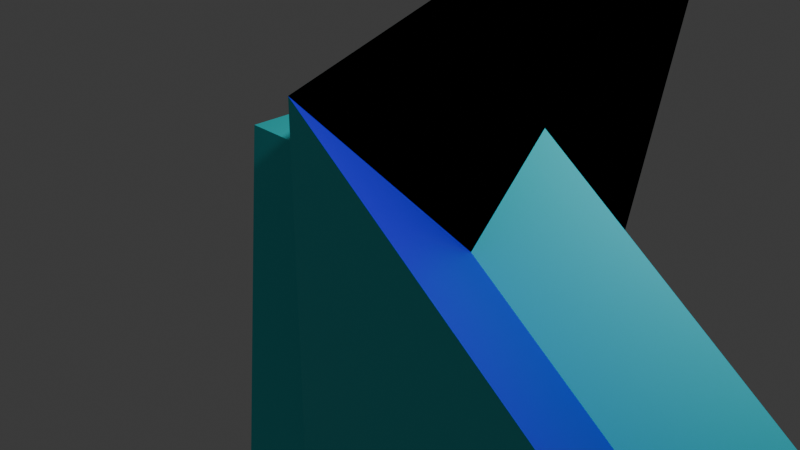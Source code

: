# Source: P1.blend  (saved by Blender 4.0.36; exported with 4.5.12 LTS)
import bpy
from mathutils import Matrix  # noqa: F401  (used for matrix-valued properties, if any)

bpy.ops.wm.read_factory_settings(use_empty=True)
scene = bpy.context.scene
scene.name = 'Scene'

# ---- collections
col_collection = bpy.data.collections.new('Collection'); scene.collection.children.link(col_collection)

# ---- materials (node trees are filled in below, after node groups)
mat_material = bpy.data.materials.new('Material')
mat_material.alpha_threshold = 0.0
mat_material.use_transparent_shadow = False
mat_material.roughness = 0.5
mat_material.line_color = (0.0, 0.0, 0.0, 1.0)
mat_material_001 = bpy.data.materials.new('Material.001')
mat_material_001.use_transparent_shadow = False
mat_material_002 = bpy.data.materials.new('Material.002')
mat_material_002.use_transparent_shadow = False
mat_material_003 = bpy.data.materials.new('Material.003')
mat_material_003.use_transparent_shadow = False

# ---- material node trees
mat_material.use_nodes = True; mat_material.node_tree.nodes.clear()
_N = mat_material.node_tree.nodes; _L = mat_material.node_tree.links
n0 = _N.new('ShaderNodeOutputMaterial'); n0.name = 'Material Output'; n0.location = (300, 300)
n1 = _N.new('ShaderNodeBsdfPrincipled'); n1.name = 'Principled BSDF'; n1.location = (10, 300)
n1.inputs[0].default_value = (0.8003, 0.3461, 0.03053, 1.0)
n1.inputs[3].default_value = 1.45
_L.new(n1.outputs[0], n0.inputs[0])
n0.is_active_output = True
mat_material_001.use_nodes = True; mat_material_001.node_tree.nodes.clear()
_N = mat_material_001.node_tree.nodes; _L = mat_material_001.node_tree.links
n0 = _N.new('ShaderNodeBsdfPrincipled'); n0.name = 'BSDF Principista'; n0.location = (10, 300)
n0.inputs[0].default_value = (0.02869, 0.7626, 0.8014, 1.0)
n0.inputs[3].default_value = 1.45
n1 = _N.new('ShaderNodeOutputMaterial'); n1.name = 'Material'; n1.location = (300, 300)
_L.new(n0.outputs[0], n1.inputs[0])
n1.is_active_output = True
mat_material_002.use_nodes = True; mat_material_002.node_tree.nodes.clear()
_N = mat_material_002.node_tree.nodes; _L = mat_material_002.node_tree.links
n0 = _N.new('ShaderNodeBsdfPrincipled'); n0.name = 'BSDF Principista'; n0.location = (10, 300)
n0.inputs[0].default_value = (0.01785, 0.008693, 0.8003, 1.0)
n0.inputs[3].default_value = 1.45
n1 = _N.new('ShaderNodeOutputMaterial'); n1.name = 'Material'; n1.location = (300, 300)
_L.new(n0.outputs[0], n1.inputs[0])
n1.is_active_output = True
mat_material_003.use_nodes = True; mat_material_003.node_tree.nodes.clear()
_N = mat_material_003.node_tree.nodes; _L = mat_material_003.node_tree.links
n0 = _N.new('ShaderNodeBsdfPrincipled'); n0.name = 'BSDF Principista'; n0.location = (10, 300)
n0.inputs[0].default_value = (0.8004, 0.7589, 0.01347, 1.0)
n0.inputs[3].default_value = 1.45
n1 = _N.new('ShaderNodeOutputMaterial'); n1.name = 'Material'; n1.location = (300, 300)
_L.new(n0.outputs[0], n1.inputs[0])
n1.is_active_output = True

# ---- world
world_world = bpy.data.worlds.new('World'); scene.world = world_world
world_world.use_nodes = True; world_world.node_tree.nodes.clear()
_N = world_world.node_tree.nodes; _L = world_world.node_tree.links
n0 = _N.new('ShaderNodeOutputWorld'); n0.name = 'World Output'; n0.location = (300, 300)
n1 = _N.new('ShaderNodeBackground'); n1.name = 'Background'; n1.location = (10, 300)
n1.inputs[0].default_value = (0.05088, 0.05088, 0.05088, 1.0)
_L.new(n1.outputs[0], n0.inputs[0])
n0.is_active_output = True
world_world.color = (0.05088, 0.05088, 0.05088)
world_world.use_sun_shadow = False
world_world.sun_shadow_jitter_overblur = 0.0

# ---- cameras
cam_camera = bpy.data.cameras.new('Camera')
cam_camera.clip_end = 100.0
cam_camera.ortho_scale = 7.314

# ---- lights
light_light = bpy.data.lights.new('Light', 'POINT')
light_light.transmission_factor = 0.0
light_light.use_soft_falloff = False
light_light.energy = 1000.0
light_light.shadow_soft_size = 0.1
light_light.shadow_maximum_resolution = 0.006
light_light.use_absolute_resolution = True

# ---- meshes
me_cube = bpy.data.meshes.new('Cube')
me_cube.from_pydata([(1.0, 1.0, 1.0), (1.0, 1.0, -1.0), (1.0, -1.0, 1.0), (1.0, -2.818, -2.818), (-1.0, 1.0, 1.0), (-1.0, 1.0, -1.0), (-1.0, -1.0, 1.0), (-1.0, -1.0, -1.0), (1.0, -2.093, -2.093), (1.0, -2.093, 2.093), (1.0, 2.093, -2.093), (1.0, 3.911, 3.911), (4.475, 0.8964, -1.358), (4.475, 0.8964, -3.358), (4.475, -2.197, -4.451), (4.475, -2.197, -0.265), (9.395, 3.422, 2.018), (11.41, 3.422, 2.018), (9.395, 5.422, 2.018), (11.41, 5.422, 2.018), (11.68, 3.469, 3.004), (11.68, 5.469, 3.004), (9.395, 5.422, 0.3477), (9.395, 3.422, 0.3477), (11.41, 3.422, 0.3477), (11.41, 5.422, 0.3477), (11.41, 5.422, 0.4926), (11.41, 3.422, 0.4926), (9.395, 3.422, 0.4926), (9.395, 5.422, 0.4926), (9.395, 3.716, 2.018), (11.41, 3.716, 2.018), (11.68, 3.763, 3.004), (9.395, 3.716, 0.3477), (11.41, 3.716, 0.3477), (9.395, 3.716, 0.4926), (11.41, 3.716, 0.4926), (11.63, 5.46, 2.806), (11.63, 3.46, 2.806), (11.63, 3.753, 2.806)], [], [(0, 4, 6, 2), (3, 2, 6, 7), (7, 6, 4, 5), (5, 1, 3, 7), (2, 3, 11, 10), (5, 4, 0, 1), (9, 8, 10, 11), (8, 9, 15, 14), (3, 1, 9, 11), (0, 2, 10, 8), (13, 12, 14, 15), (9, 1, 13, 15), (1, 0, 12, 13), (0, 8, 14, 12), (36, 26, 25, 34), (39, 38, 20, 32), (33, 34, 25, 22), (35, 28, 23, 33), (26, 29, 22, 25), (28, 27, 24, 23), (16, 17, 27, 28), (19, 18, 29, 26), (30, 16, 28, 35), (31, 19, 26, 36), (17, 31, 36, 27), (18, 30, 35, 29), (29, 35, 33, 22), (23, 24, 34, 33), (37, 39, 32, 21), (27, 36, 34, 24), (19, 31, 39, 37), (31, 17, 38, 39)])
me_cube.polygons.foreach_set('material_index', [1, 1, 2, 2, 2, 1, 1, 1, 1, 1, 1, 2, 2, 1, 2, 3, 0, 3, 2, 2, 0, 0, 2, 0, 2, 0, 2, 2, 2, 3, 0, 2])
_uv = me_cube.uv_layers.new(name='UVMap')
_uv.uv.foreach_set('vector', [0.625, 0.5, 0.875, 0.5, 0.875, 0.75, 0.625, 0.75, 0.375, 0.75, 0.625, 0.75, 0.625, 1.0, 0.375, 1.0, 0.375, 0.0, 0.625, 0.0, 0.625, 0.25, 0.375, 0.25, 0.125, 0.5, 0.375, 0.5, 0.375, 0.75, 0.125, 0.75, 0.625, 0.75, 0.375, 0.75, 0.375, 0.75, 0.625, 0.75, 0.375, 0.25, 0.625, 0.25, 0.625, 0.5, 0.375, 0.5, 0.375, 0.5, 0.625, 0.5, 0.625, 0.75, 0.375, 0.75, 0.625, 0.5, 0.375, 0.5, 0.375, 0.5, 0.625, 0.5, 0.375, 0.75, 0.375, 0.5, 0.375, 0.5, 0.375, 0.75, 0.625, 0.5, 0.625, 0.75, 0.625, 0.75, 0.625, 0.5, 0.375, 0.5, 0.625, 0.5, 0.625, 0.5, 0.375, 0.5, 0.375, 0.5, 0.375, 0.5, 0.375, 0.5, 0.375, 0.5, 0.375, 0.5, 0.625, 0.5, 0.625, 0.5, 0.375, 0.5, 0.625, 0.5, 0.625, 0.5, 0.625, 0.5, 0.625, 0.5, 1.0, 0.1467, 1.0, 1.0, 1.0, 1.0, 1.0, 0.1467, 1.0, 0.1467, 1.0, 0.0, 1.0, 0.0, 1.0, 0.1467, 0.0, 0.1467, 1.0, 0.1467, 1.0, 1.0, 0.0, 1.0, 0.0, 0.0, 0.0, 0.0, 0.0, 0.0, 0.0, 0.0, 0.0, 0.0, 0.0, 0.0, 0.0, 0.0, 0.0, 0.0, 0.0, 0.0, 0.0, 0.0, 0.0, 0.0, 0.0, 0.0, 0.0, 0.0, 0.0, 0.0, 0.0, 0.0, 0.0, 0.0, 0.0, 0.0, 0.0, 0.0, 0.0, 0.0, 0.0, 0.0, 0.0, 0.0, 0.0, 0.0, 0.0, 0.0, 0.0, 0.0, 1.0, 0.1467, 1.0, 1.0, 1.0, 1.0, 1.0, 0.1467, 1.0, 0.0, 1.0, 0.1467, 1.0, 0.1467, 1.0, 0.0, 0.0, 0.0, 0.0, 0.0, 0.0, 0.0, 0.0, 0.0, 0.0, 0.0, 0.0, 0.0, 0.0, 0.0, 0.0, 0.0, 0.0, 0.0, 1.0, 0.0, 1.0, 0.1467, 0.0, 0.1467, 1.0, 1.0, 1.0, 0.1467, 1.0, 0.1467, 1.0, 1.0, 1.0, 0.0, 1.0, 0.1467, 1.0, 0.1467, 1.0, 0.0, 1.0, 1.0, 1.0, 0.1467, 1.0, 0.1467, 1.0, 1.0, 1.0, 0.1467, 1.0, 0.0, 1.0, 0.0, 1.0, 0.1467])
me_cube.materials.append(mat_material)
me_cube.materials.append(mat_material_001)
me_cube.materials.append(mat_material_002)
me_cube.materials.append(mat_material_003)
me_cube.use_mirror_vertex_groups = False
me_cube.update()

# ---- objects
ob_cube = bpy.data.objects.new('Cube', me_cube)
ob_light = bpy.data.objects.new('Light', light_light)
ob_camera = bpy.data.objects.new('Camera', cam_camera)

# ---- transforms, parenting, visibility, modifiers, constraints
ob_cube.location = (0.0, 0.0, 0.0)
ob_cube.lock_rotations_4d = False
ob_cube.empty_display_type = 'ARROWS'
ob_cube.lineart.crease_threshold = 0.0
ob_light.location = (4.076, 1.005, 5.904)
ob_light.rotation_euler = (0.6503, 0.05522, 1.866)
ob_light.lock_rotations_4d = False
ob_light.empty_display_type = 'ARROWS'
ob_light.color = (0.0, 0.0, 0.0, 0.0)
ob_light.lineart.crease_threshold = 0.0
ob_camera.location = (7.359, -6.926, 4.958)
ob_camera.rotation_euler = (1.109, 0.0, 0.8149)
ob_camera.lock_rotations_4d = False
ob_camera.empty_display_type = 'ARROWS'
ob_camera.color = (0.0, 0.0, 0.0, 0.0)
ob_camera.display_type = 'WIRE'
ob_camera.lineart.crease_threshold = 0.0

# ---- collection membership
col_collection.objects.link(ob_cube)
col_collection.objects.link(ob_light)
col_collection.objects.link(ob_camera)

# ---- scene / render settings (as saved in the file)
scene.camera = ob_camera
scene.frame_start = 1; scene.frame_end = 250; scene.frame_set(0)
scene.render.engine = 'BLENDER_EEVEE_NEXT'
scene.cycles.sampling_pattern = 'TABULATED_SOBOL'
bpy.context.view_layer.update()
